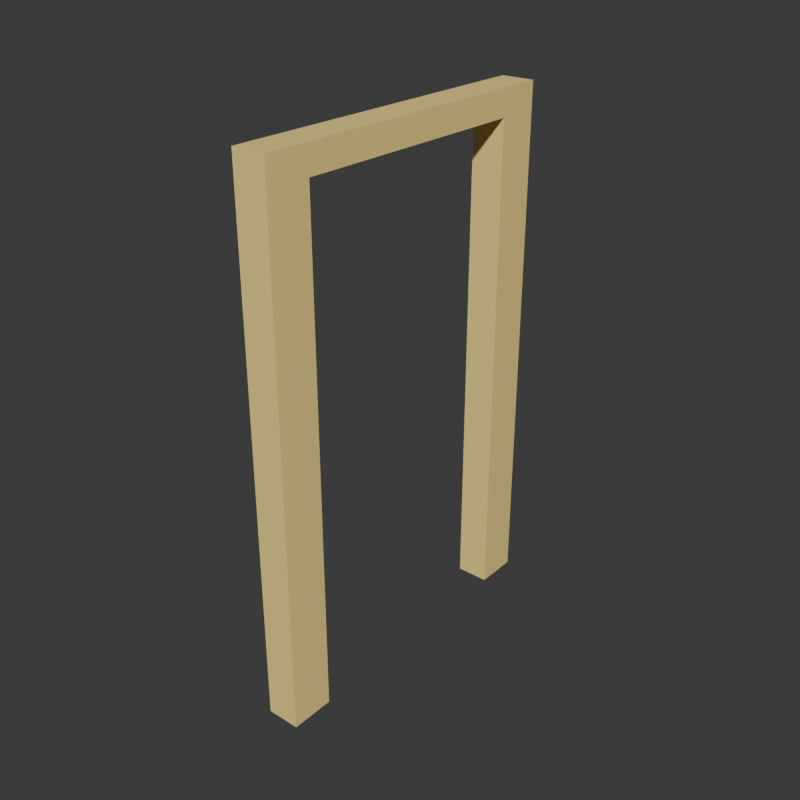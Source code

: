 # Source: doorframe.blend  (saved by Blender 4.2.66; exported with 4.5.12 LTS)
import bpy
from mathutils import Matrix  # noqa: F401  (used for matrix-valued properties, if any)

bpy.ops.wm.read_factory_settings(use_empty=True)
scene = bpy.context.scene
scene.name = 'Scene'

# ---- collections
col_collection = bpy.data.collections.new('Collection'); scene.collection.children.link(col_collection)

# ---- materials (node trees are filled in below, after node groups)
mat_yellow = bpy.data.materials.new('yellow')
mat_yellow.alpha_threshold = 0.0
mat_yellow.use_transparent_shadow = False
mat_yellow.roughness = 0.5
mat_yellow.line_color = (0.0, 0.0, 0.0, 1.0)

# ---- material node trees
mat_yellow.use_nodes = True; mat_yellow.node_tree.nodes.clear()
_N = mat_yellow.node_tree.nodes; _L = mat_yellow.node_tree.links
n0 = _N.new('ShaderNodeOutputMaterial'); n0.name = 'Material Output'; n0.location = (300, 300)
n1 = _N.new('ShaderNodeBsdfPrincipled'); n1.name = 'Principled BSDF'; n1.location = (10, 300)
n1.inputs[0].default_value = (1.0, 0.7758, 0.2582, 1.0)
n1.inputs[3].default_value = 1.45
_L.new(n1.outputs[0], n0.inputs[0])
n0.is_active_output = True

# ---- world
world_world = bpy.data.worlds.new('World'); scene.world = world_world
world_world.use_nodes = True; world_world.node_tree.nodes.clear()
_N = world_world.node_tree.nodes; _L = world_world.node_tree.links
n0 = _N.new('ShaderNodeOutputWorld'); n0.name = 'World Output'; n0.location = (300, 300)
n1 = _N.new('ShaderNodeBackground'); n1.name = 'Background'; n1.location = (10, 300)
n1.inputs[0].default_value = (0.05088, 0.05088, 0.05088, 1.0)
_L.new(n1.outputs[0], n0.inputs[0])
n0.is_active_output = True
world_world.color = (0.05088, 0.05088, 0.05088)
world_world.sun_shadow_jitter_overblur = 0.0

# ---- meshes
me_cube_002 = bpy.data.meshes.new('Cube.002')
me_cube_002.from_pydata([(-0.099, 0.0, 1.416), (0.099, 0.0, 1.416), (-0.099, 1.0, -1.574), (-0.099, 1.0, 1.574), (0.099, 1.0, 1.416), (-0.099, 1.0, 1.416), (0.099, 1.0, -1.574), (0.099, 1.0, 1.574), (-0.099, 0.0, 1.574), (0.099, 0.0, 1.574), (-0.099, 0.7389, 1.416), (-0.099, 0.7389, 1.574), (0.099, 0.7389, -1.574), (0.099, 0.7389, 1.416), (-0.099, 0.7389, -1.574), (0.099, 0.7389, 1.574)], [], [(10, 11, 3, 5), (5, 3, 7, 4), (4, 7, 15, 13), (6, 4, 13, 12), (14, 10, 5, 2), (2, 5, 4, 6), (15, 11, 8, 9), (0, 10, 14, 12, 13, 1, 9, 8), (13, 15, 9, 1), (2, 6, 12, 14), (7, 3, 11, 15), (0, 8, 11, 10)])
_uv = me_cube_002.uv_layers.new(name='UVMap')
_uv.uv.foreach_set('vector', [0.6124, 0.2174, 0.625, 0.2174, 0.625, 0.25, 0.6124, 0.25, 0.6124, 0.25, 0.625, 0.25, 0.625, 0.5, 0.6124, 0.5, 0.6124, 0.5, 0.625, 0.5, 0.625, 0.5326, 0.6124, 0.5326, 0.375, 0.5, 0.6124, 0.5, 0.6124, 0.5326, 0.375, 0.5326, 0.375, 0.2174, 0.6124, 0.2174, 0.6124, 0.25, 0.375, 0.25, 0.375, 0.25, 0.6124, 0.25, 0.6124, 0.5, 0.375, 0.5, 0.625, 0.5326, 0.875, 0.5326, 0.875, 0.625, 0.625, 0.625, 0.6124, 0.125, 0.6124, 0.2174, 0.125, 0.5326, 0.375, 0.5326, 0.6124, 0.5326, 0.6124, 0.625, 0.625, 0.625, 0.625, 0.125, 0.6124, 0.5326, 0.625, 0.5326, 0.625, 0.625, 0.6124, 0.625, 0.125, 0.5, 0.375, 0.5, 0.375, 0.5326, 0.125, 0.5326, 0.625, 0.5, 0.875, 0.5, 0.875, 0.5326, 0.625, 0.5326, 0.6124, 0.125, 0.625, 0.125, 0.625, 0.2174, 0.6124, 0.2174])
me_cube_002.materials.append(mat_yellow)
me_cube_002.update()

# ---- objects
ob_cube = bpy.data.objects.new('Cube', me_cube_002)

# ---- transforms, parenting, visibility, modifiers, constraints
ob_cube.location = (0.0, 0.0, 0.0)
ob_cube.scale = (0.7392, 0.7392, 0.7392)
_m = ob_cube.modifiers.new('Mirror', 'MIRROR')
_m.use_axis = (False, True, False)

# ---- collection membership
col_collection.objects.link(ob_cube)

# ---- scene / render settings (as saved in the file)
scene.frame_start = 1; scene.frame_end = 250; scene.frame_set(1)
scene.render.engine = 'BLENDER_EEVEE_NEXT'
scene.render.resolution_x = 1080
bpy.context.view_layer.update()

# ---- added for rendering (the .blend has no active camera and no usable light): camera, sun
cam_auto = bpy.data.cameras.new('AutoCamera')
cam_auto.lens = 50.0
cam_auto.sensor_width = 36.0
cam_auto.clip_end = 1000.0
ob_auto_camera = bpy.data.objects.new('AutoCamera', cam_auto)
scene.collection.objects.link(ob_auto_camera)
ob_auto_camera.location = (2.55484, -3.06581, 2.04387)
ob_auto_camera.rotation_euler = (1.09748, -7.21219e-08, 0.694738)
scene.camera = ob_auto_camera
light_auto_sun = bpy.data.lights.new('AutoSun', 'SUN')
light_auto_sun.energy = 3.0
light_auto_sun.angle = 0.0523599
ob_auto_sun = bpy.data.objects.new('AutoSun', light_auto_sun)
scene.collection.objects.link(ob_auto_sun)
ob_auto_sun.rotation_euler = (0.872665, 0.174533, 0.523599)
bpy.context.view_layer.update()
